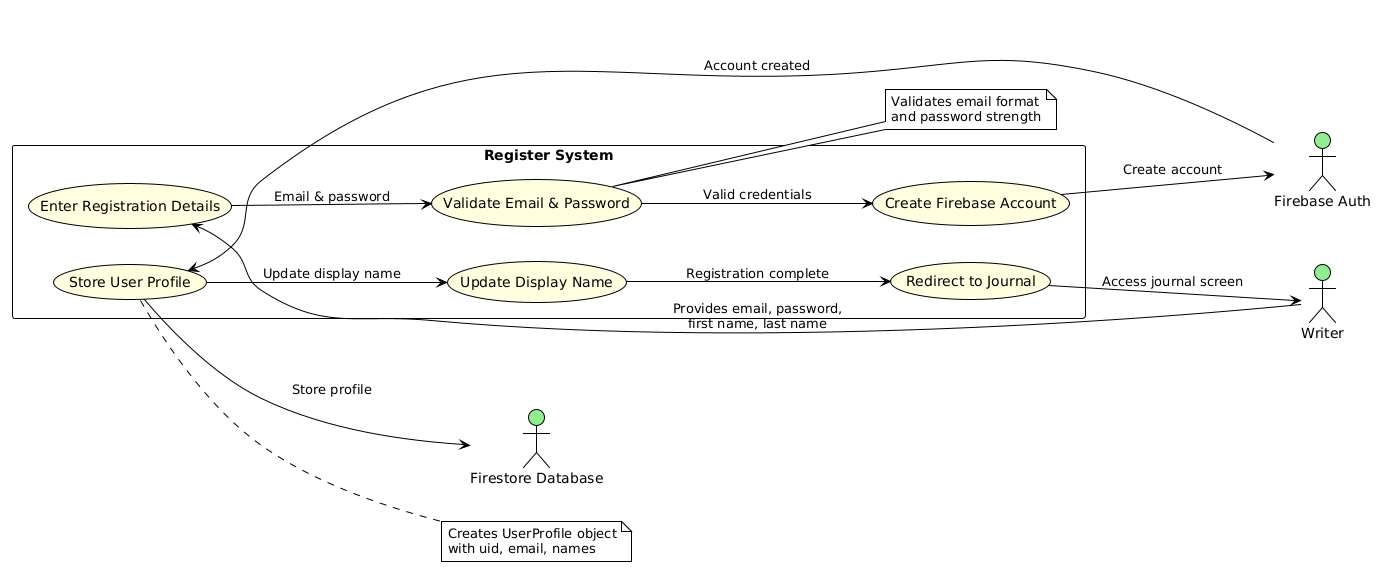

The diagram above was rendered by PlantUML. Its source (embedded in the PNG):
@startuml
!theme plain
skinparam backgroundColor white
skinparam participant {
  BackgroundColor lightBlue
  BorderColor black
}
skinparam usecase {
  BackgroundColor lightYellow
  BorderColor black
}
skinparam actor {
  BackgroundColor lightGreen
  BorderColor black
}

left to right direction

actor Writer as W
actor "Firebase Auth" as FA
actor "Firestore Database" as FD

rectangle "Register System" {
  usecase "Enter Registration Details" as UC1
  usecase "Validate Email & Password" as UC2
  usecase "Create Firebase Account" as UC3
  usecase "Store User Profile" as UC4
  usecase "Update Display Name" as UC5
  usecase "Redirect to Journal" as UC6
}

W --> UC1 : Provides email, password,\nfirst name, last name
UC1 --> UC2 : Email & password
UC2 --> UC3 : Valid credentials
UC3 --> FA : Create account
FA --> UC4 : Account created
UC4 --> FD : Store profile
UC4 --> UC5 : Update display name
UC5 --> UC6 : Registration complete
UC6 --> W : Access journal screen

note right of UC2 : Validates email format\nand password strength
note right of UC4 : Creates UserProfile object\nwith uid, email, names
@enduml